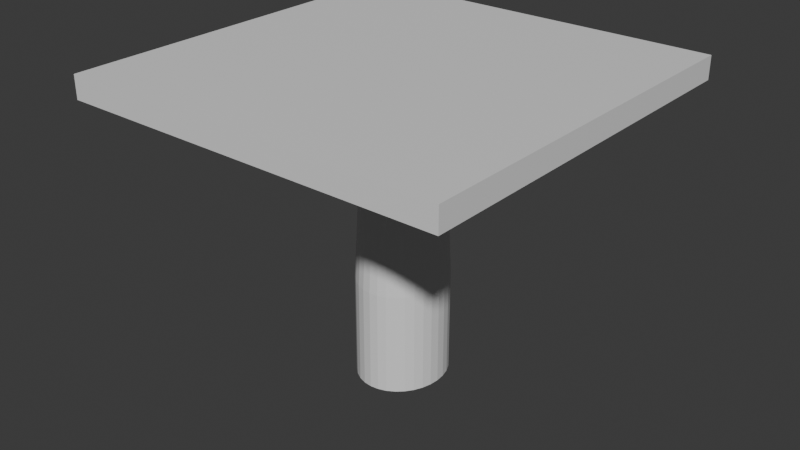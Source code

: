 # Source: Table.blend  (saved by Blender 4.5.88; exported with 4.5.12 LTS)
import bpy
from mathutils import Matrix  # noqa: F401  (used for matrix-valued properties, if any)

bpy.ops.wm.read_factory_settings(use_empty=True)
scene = bpy.context.scene
scene.name = 'Scene'

# ---- collections
col_collection = bpy.data.collections.new('Collection'); scene.collection.children.link(col_collection)

# ---- materials (node trees are filled in below, after node groups)
mat_material = bpy.data.materials.new('Material')
mat_material.alpha_threshold = 0.0
mat_material.roughness = 0.5
mat_material.line_color = (0.0, 0.0, 0.0, 1.0)

# ---- material node trees
mat_material.use_nodes = True; mat_material.node_tree.nodes.clear()
_N = mat_material.node_tree.nodes; _L = mat_material.node_tree.links
n0 = _N.new('ShaderNodeOutputMaterial'); n0.name = 'Material Output'; n0.location = (200, 100)
n1 = _N.new('ShaderNodeBsdfPrincipled'); n1.name = 'Principled BSDF'; n1.location = (-200, 100)
n1.inputs[3].default_value = 1.45
_L.new(n1.outputs[0], n0.inputs[0])
n0.is_active_output = True

# ---- world
world_world = bpy.data.worlds.new('World'); scene.world = world_world
world_world.use_nodes = True; world_world.node_tree.nodes.clear()
_N = world_world.node_tree.nodes; _L = world_world.node_tree.links
n0 = _N.new('ShaderNodeOutputWorld'); n0.name = 'World Output'; n0.location = (200, 100)
n1 = _N.new('ShaderNodeBackground'); n1.name = 'Background'; n1.location = (-200, 100)
n1.inputs[0].default_value = (0.05088, 0.05088, 0.05088, 1.0)
_L.new(n1.outputs[0], n0.inputs[0])
n0.is_active_output = True
world_world.color = (0.05088, 0.05088, 0.05088)
world_world.sun_shadow_jitter_overblur = 0.0

# ---- meshes
me_cube = bpy.data.meshes.new('Cube')
me_cube.from_pydata([(1.0, 1.0, 1.0), (1.0, 1.0, -1.0), (1.0, -1.0, 1.0), (1.0, -1.0, -1.0), (-1.0, 1.0, 1.0), (-1.0, 1.0, -1.0), (-1.0, -1.0, 1.0), (-1.0, -1.0, -1.0), (0.9282, -0.9282, 1.0), (-0.9282, -0.9282, 1.0), (0.9282, 0.9282, 1.0), (-0.9282, 0.9282, 1.0), (1.0, -1.0, 1.0), (-1.0, -1.0, 1.0), (1.0, 1.0, 1.0), (-1.0, 1.0, 1.0), (0.9282, -0.9282, -0.1908), (-0.9282, -0.9282, -0.1908), (0.9282, 0.9282, -0.1908), (-0.9282, 0.9282, -0.1908), (-0.544, -0.4893, 7.276), (0.005039, 0.2672, 16.91), (0.005039, 0.2134, -0.3477), (0.04823, 0.2624, 16.91), (0.0389, 0.2096, -0.3477), (0.08977, 0.2483, 16.91), (0.07146, 0.1985, -0.3477), (0.128, 0.2252, 16.91), (0.1015, 0.1804, -0.3477), (0.1616, 0.1942, 16.91), (0.1278, 0.1561, -0.3477), (0.1891, 0.1564, 16.91), (0.1494, 0.1265, -0.3477), (0.2096, 0.1133, 16.91), (0.1654, 0.09271, -0.3477), (0.2222, 0.06654, 16.91), (0.1753, 0.05604, -0.3477), (0.2264, 0.0179, 16.91), (0.1786, 0.0179, -0.3477), (0.2222, -0.03074, 16.91), (0.1753, -0.02023, -0.3477), (0.2096, -0.07751, 16.91), (0.1654, -0.0569, -0.3477), (0.1891, -0.1206, 16.91), (0.1494, -0.09069, -0.3477), (0.1616, -0.1584, 16.91), (0.1278, -0.1203, -0.3477), (0.128, -0.1894, 16.91), (0.1015, -0.1446, -0.3477), (0.08977, -0.2124, 16.91), (0.07146, -0.1627, -0.3477), (0.04823, -0.2266, 16.91), (0.0389, -0.1738, -0.3477), (0.005039, -0.2314, 16.91), (0.005039, -0.1776, -0.3477), (-0.03815, -0.2266, 16.91), (-0.02882, -0.1738, -0.3477), (-0.07969, -0.2124, 16.91), (-0.06138, -0.1627, -0.3477), (-0.118, -0.1894, 16.91), (-0.09139, -0.1446, -0.3477), (-0.1515, -0.1584, 16.91), (-0.1177, -0.1203, -0.3477), (-0.179, -0.1206, 16.91), (-0.1393, -0.09069, -0.3477), (-0.1995, -0.07751, 16.91), (-0.1553, -0.0569, -0.3477), (-0.2121, -0.03074, 16.91), (-0.1652, -0.02023, -0.3477), (-0.2164, 0.0179, 16.91), (-0.1685, 0.0179, -0.3477), (-0.2121, 0.06654, 16.91), (-0.1652, 0.05604, -0.3477), (-0.1995, 0.1133, 16.91), (-0.1553, 0.09271, -0.3477), (-0.179, 0.1564, 16.91), (-0.1393, 0.1265, -0.3477), (-0.1515, 0.1942, 16.91), (-0.1177, 0.1561, -0.3477), (-0.118, 0.2252, 16.91), (-0.09139, 0.1804, -0.3477), (-0.07969, 0.2483, 16.91), (-0.06138, 0.1985, -0.3477), (-0.03815, 0.2624, 16.91), (-0.02882, 0.2096, -0.3477), (0.005039, 0.2672, 25.84), (0.04823, 0.2624, 25.84), (0.08977, 0.2483, 25.84), (0.128, 0.2252, 25.84), (0.1616, 0.1942, 25.84), (0.1891, 0.1564, 25.84), (0.2096, 0.1133, 25.84), (0.2222, 0.06654, 25.84), (0.2264, 0.0179, 25.84), (0.2222, -0.03074, 25.84), (0.2096, -0.07751, 25.84), (0.1891, -0.1206, 25.84), (0.1616, -0.1584, 25.84), (0.128, -0.1894, 25.84), (0.08977, -0.2124, 25.84), (0.04823, -0.2266, 25.84), (0.005039, -0.2314, 25.84), (-0.03815, -0.2266, 25.84), (-0.07969, -0.2124, 25.84), (-0.118, -0.1894, 25.84), (-0.1515, -0.1584, 25.84), (-0.179, -0.1206, 25.84), (-0.1995, -0.07751, 25.84), (-0.2121, -0.03074, 25.84), (-0.2164, 0.0179, 25.84), (-0.2121, 0.06654, 25.84), (-0.1995, 0.1133, 25.84), (-0.179, 0.1564, 25.84), (-0.1515, 0.1942, 25.84), (-0.118, 0.2252, 25.84), (-0.07969, 0.2483, 25.84), (-0.03815, 0.2624, 25.84)], [], [(6, 2, 12, 13), (3, 2, 6, 7), (7, 6, 4, 5), (5, 1, 3, 7), (1, 0, 2, 3), (5, 4, 0, 1), (10, 11, 19, 18), (4, 6, 13, 15), (2, 0, 14, 12), (0, 4, 15, 14), (8, 9, 13, 12), (10, 8, 12, 14), (9, 11, 15, 13), (11, 10, 14, 15), (18, 19, 17, 16), (8, 10, 18, 16), (11, 9, 17, 19), (9, 8, 16, 17), (21, 22, 24, 23), (23, 24, 26, 25), (25, 26, 28, 27), (27, 28, 30, 29), (29, 30, 32, 31), (31, 32, 34, 33), (33, 34, 36, 35), (35, 36, 38, 37), (37, 38, 40, 39), (39, 40, 42, 41), (41, 42, 44, 43), (43, 44, 46, 45), (45, 46, 48, 47), (47, 48, 50, 49), (49, 50, 52, 51), (51, 52, 54, 53), (53, 54, 56, 55), (55, 56, 58, 57), (57, 58, 60, 59), (59, 60, 62, 61), (61, 62, 64, 63), (63, 64, 66, 65), (65, 66, 68, 67), (67, 68, 70, 69), (69, 70, 72, 71), (71, 72, 74, 73), (73, 74, 76, 75), (75, 76, 78, 77), (77, 78, 80, 79), (79, 80, 82, 81), (24, 22, 84, 82, 80, 78, 76, 74, 72, 70, 68, 66, 64, 62, 60, 58, 56, 54, 52, 50, 48, 46, 44, 42, 40, 38, 36, 34, 32, 30, 28, 26), (81, 82, 84, 83), (83, 84, 22, 21), (23, 25, 87, 86), (85, 86, 87, 88, 89, 90, 91, 92, 93, 94, 95, 96, 97, 98, 99, 100, 101, 102, 103, 104, 105, 106, 107, 108, 109, 110, 111, 112, 113, 114, 115, 116), (41, 43, 96, 95), (59, 61, 105, 104), (77, 79, 114, 113), (33, 35, 92, 91), (51, 53, 101, 100), (69, 71, 110, 109), (25, 27, 88, 87), (43, 45, 97, 96), (61, 63, 106, 105), (79, 81, 115, 114), (35, 37, 93, 92), (53, 55, 102, 101), (71, 73, 111, 110), (27, 29, 89, 88), (45, 47, 98, 97), (63, 65, 107, 106), (81, 83, 116, 115), (37, 39, 94, 93), (55, 57, 103, 102), (73, 75, 112, 111), (29, 31, 90, 89), (47, 49, 99, 98), (65, 67, 108, 107), (21, 23, 86, 85), (83, 21, 85, 116), (39, 41, 95, 94), (57, 59, 104, 103), (75, 77, 113, 112), (31, 33, 91, 90), (49, 51, 100, 99), (67, 69, 109, 108)])
_uv = me_cube.uv_layers.new(name='UVMap')
_uv.uv.foreach_set('vector', [0.625, 1.0, 0.625, 0.75, 0.625, 0.75, 0.625, 1.0, 0.375, 0.75, 0.625, 0.75, 0.625, 1.0, 0.375, 1.0, 0.375, 0.0, 0.625, 0.0, 0.625, 0.25, 0.375, 0.25, 0.125, 0.5, 0.375, 0.5, 0.375, 0.75, 0.125, 0.75, 0.375, 0.5, 0.625, 0.5, 0.625, 0.75, 0.375, 0.75, 0.375, 0.25, 0.625, 0.25, 0.625, 0.5, 0.375, 0.5, 0.634, 0.509, 0.866, 0.509, 0.866, 0.509, 0.634, 0.509, 0.625, 0.25, 0.625, 0.0, 0.625, 0.0, 0.625, 0.25, 0.625, 0.75, 0.625, 0.5, 0.625, 0.5, 0.625, 0.75, 0.625, 0.5, 0.625, 0.25, 0.625, 0.25, 0.625, 0.5, 0.634, 0.741, 0.866, 0.741, 0.875, 0.75, 0.625, 0.75, 0.634, 0.509, 0.634, 0.741, 0.625, 0.75, 0.625, 0.5, 0.866, 0.741, 0.866, 0.509, 0.875, 0.5, 0.875, 0.75, 0.866, 0.509, 0.634, 0.509, 0.625, 0.5, 0.875, 0.5, 0.634, 0.509, 0.866, 0.509, 0.866, 0.741, 0.634, 0.741, 0.634, 0.741, 0.634, 0.509, 0.634, 0.509, 0.634, 0.741, 0.866, 0.509, 0.866, 0.741, 0.866, 0.741, 0.866, 0.509, 0.866, 0.741, 0.634, 0.741, 0.634, 0.741, 0.866, 0.741, 1.0, 0.5, 1.0, 1.0, 0.9688, 1.0, 0.9688, 0.5, 0.9688, 0.5, 0.9688, 1.0, 0.9375, 1.0, 0.9375, 0.5, 0.9375, 0.5, 0.9375, 1.0, 0.9062, 1.0, 0.9062, 0.5, 0.9062, 0.5, 0.9062, 1.0, 0.875, 1.0, 0.875, 0.5, 0.875, 0.5, 0.875, 1.0, 0.8438, 1.0, 0.8438, 0.5, 0.8438, 0.5, 0.8438, 1.0, 0.8125, 1.0, 0.8125, 0.5, 0.8125, 0.5, 0.8125, 1.0, 0.7812, 1.0, 0.7812, 0.5, 0.7812, 0.5, 0.7812, 1.0, 0.75, 1.0, 0.75, 0.5, 0.75, 0.5, 0.75, 1.0, 0.7188, 1.0, 0.7188, 0.5, 0.7188, 0.5, 0.7188, 1.0, 0.6875, 1.0, 0.6875, 0.5, 0.6875, 0.5, 0.6875, 1.0, 0.6562, 1.0, 0.6562, 0.5, 0.6562, 0.5, 0.6562, 1.0, 0.625, 1.0, 0.625, 0.5, 0.625, 0.5, 0.625, 1.0, 0.5938, 1.0, 0.5938, 0.5, 0.5938, 0.5, 0.5938, 1.0, 0.5625, 1.0, 0.5625, 0.5, 0.5625, 0.5, 0.5625, 1.0, 0.5312, 1.0, 0.5312, 0.5, 0.5312, 0.5, 0.5312, 1.0, 0.5, 1.0, 0.5, 0.5, 0.5, 0.5, 0.5, 1.0, 0.4688, 1.0, 0.4688, 0.5, 0.4688, 0.5, 0.4688, 1.0, 0.4375, 1.0, 0.4375, 0.5, 0.4375, 0.5, 0.4375, 1.0, 0.4062, 1.0, 0.4062, 0.5, 0.4062, 0.5, 0.4062, 1.0, 0.375, 1.0, 0.375, 0.5, 0.375, 0.5, 0.375, 1.0, 0.3438, 1.0, 0.3438, 0.5, 0.3438, 0.5, 0.3438, 1.0, 0.3125, 1.0, 0.3125, 0.5, 0.3125, 0.5, 0.3125, 1.0, 0.2812, 1.0, 0.2812, 0.5, 0.2812, 0.5, 0.2812, 1.0, 0.25, 1.0, 0.25, 0.5, 0.25, 0.5, 0.25, 1.0, 0.2188, 1.0, 0.2188, 0.5, 0.2188, 0.5, 0.2188, 1.0, 0.1875, 1.0, 0.1875, 0.5, 0.1875, 0.5, 0.1875, 1.0, 0.1562, 1.0, 0.1562, 0.5, 0.1562, 0.5, 0.1562, 1.0, 0.125, 1.0, 0.125, 0.5, 0.125, 0.5, 0.125, 1.0, 0.09375, 1.0, 0.09375, 0.5, 0.09375, 0.5, 0.09375, 1.0, 0.0625, 1.0, 0.0625, 0.5, 0.7968, 0.4854, 0.75, 0.49, 0.7032, 0.4854, 0.6582, 0.4717, 0.6167, 0.4496, 0.5803, 0.4197, 0.5504, 0.3833, 0.5283, 0.3418, 0.5146, 0.2968, 0.51, 0.25, 0.5146, 0.2032, 0.5283, 0.1582, 0.5504, 0.1167, 0.5803, 0.08029, 0.6167, 0.05045, 0.6582, 0.02827, 0.7032, 0.01461, 0.75, 0.01, 0.7968, 0.01461, 0.8418, 0.02827, 0.8833, 0.05045, 0.9197, 0.08029, 0.9496, 0.1167, 0.9717, 0.1582, 0.9854, 0.2032, 0.99, 0.25, 0.9854, 0.2968, 0.9717, 0.3418, 0.9496, 0.3833, 0.9197, 0.4197, 0.8833, 0.4496, 0.8418, 0.4717, 0.0625, 0.5, 0.0625, 1.0, 0.03125, 1.0, 0.03125, 0.5, 0.03125, 0.5, 0.03125, 1.0, 0.0, 1.0, 0.0, 0.5, 0.9688, 0.5, 0.9375, 0.5, 0.9375, 0.5, 0.9688, 0.5, 0.25, 0.49, 0.2968, 0.4854, 0.3418, 0.4717, 0.3833, 0.4496, 0.4197, 0.4197, 0.4496, 0.3833, 0.4717, 0.3418, 0.4854, 0.2968, 0.49, 0.25, 0.4854, 0.2032, 0.4717, 0.1582, 0.4496, 0.1167, 0.4197, 0.08029, 0.3833, 0.05045, 0.3418, 0.02827, 0.2968, 0.01461, 0.25, 0.01, 0.2032, 0.01461, 0.1582, 0.02827, 0.1167, 0.05045, 0.08029, 0.08029, 0.05045, 0.1167, 0.02827, 0.1582, 0.01461, 0.2032, 0.01, 0.25, 0.01461, 0.2968, 0.02827, 0.3418, 0.05045, 0.3833, 0.08029, 0.4197, 0.1167, 0.4496, 0.1582, 0.4717, 0.2032, 0.4854, 0.6875, 0.5, 0.6562, 0.5, 0.6562, 0.5, 0.6875, 0.5, 0.4062, 0.5, 0.375, 0.5, 0.375, 0.5, 0.4062, 0.5, 0.125, 0.5, 0.09375, 0.5, 0.09375, 0.5, 0.125, 0.5, 0.8125, 0.5, 0.7812, 0.5, 0.7812, 0.5, 0.8125, 0.5, 0.5312, 0.5, 0.5, 0.5, 0.5, 0.5, 0.5312, 0.5, 0.25, 0.5, 0.2188, 0.5, 0.2188, 0.5, 0.25, 0.5, 0.9375, 0.5, 0.9062, 0.5, 0.9062, 0.5, 0.9375, 0.5, 0.6562, 0.5, 0.625, 0.5, 0.625, 0.5, 0.6562, 0.5, 0.375, 0.5, 0.3438, 0.5, 0.3438, 0.5, 0.375, 0.5, 0.09375, 0.5, 0.0625, 0.5, 0.0625, 0.5, 0.09375, 0.5, 0.7812, 0.5, 0.75, 0.5, 0.75, 0.5, 0.7812, 0.5, 0.5, 0.5, 0.4688, 0.5, 0.4688, 0.5, 0.5, 0.5, 0.2188, 0.5, 0.1875, 0.5, 0.1875, 0.5, 0.2188, 0.5, 0.9062, 0.5, 0.875, 0.5, 0.875, 0.5, 0.9062, 0.5, 0.625, 0.5, 0.5938, 0.5, 0.5938, 0.5, 0.625, 0.5, 0.3438, 0.5, 0.3125, 0.5, 0.3125, 0.5, 0.3438, 0.5, 0.0625, 0.5, 0.03125, 0.5, 0.03125, 0.5, 0.0625, 0.5, 0.75, 0.5, 0.7188, 0.5, 0.7188, 0.5, 0.75, 0.5, 0.4688, 0.5, 0.4375, 0.5, 0.4375, 0.5, 0.4688, 0.5, 0.1875, 0.5, 0.1562, 0.5, 0.1562, 0.5, 0.1875, 0.5, 0.875, 0.5, 0.8438, 0.5, 0.8438, 0.5, 0.875, 0.5, 0.5938, 0.5, 0.5625, 0.5, 0.5625, 0.5, 0.5938, 0.5, 0.3125, 0.5, 0.2812, 0.5, 0.2812, 0.5, 0.3125, 0.5, 1.0, 0.5, 0.9688, 0.5, 0.9688, 0.5, 1.0, 0.5, 0.03125, 0.5, 0.0, 0.5, 0.0, 0.5, 0.03125, 0.5, 0.7188, 0.5, 0.6875, 0.5, 0.6875, 0.5, 0.7188, 0.5, 0.4375, 0.5, 0.4062, 0.5, 0.4062, 0.5, 0.4375, 0.5, 0.1562, 0.5, 0.125, 0.5, 0.125, 0.5, 0.1562, 0.5, 0.8438, 0.5, 0.8125, 0.5, 0.8125, 0.5, 0.8438, 0.5, 0.5625, 0.5, 0.5312, 0.5, 0.5312, 0.5, 0.5625, 0.5, 0.2812, 0.5, 0.25, 0.5, 0.25, 0.5, 0.2812, 0.5])
me_cube.materials.append(mat_material)
me_cube.use_mirror_vertex_groups = False
me_cube.update()

# ---- objects
ob_cube = bpy.data.objects.new('Cube', me_cube)

# ---- transforms, parenting, visibility, modifiers, constraints
ob_cube.location = (-1.147, 2.348, 3.768)
ob_cube.scale = (1.947, 1.947, -0.1159)
ob_cube.lock_rotations_4d = False
ob_cube.empty_display_type = 'ARROWS'
ob_cube.lineart.crease_threshold = 0.0

# ---- collection membership
col_collection.objects.link(ob_cube)

# ---- scene / render settings (as saved in the file)
scene.frame_start = 1; scene.frame_end = 250; scene.frame_set(1)
scene.render.engine = 'BLENDER_EEVEE_NEXT'
bpy.context.view_layer.update()

# ---- added for rendering (the .blend has no active camera and no usable light): camera, sun
cam_auto = bpy.data.cameras.new('AutoCamera')
cam_auto.lens = 50.0
cam_auto.sensor_width = 36.0
cam_auto.clip_end = 1000.0
ob_auto_camera = bpy.data.objects.new('AutoCamera', cam_auto)
scene.collection.objects.link(ob_auto_camera)
ob_auto_camera.location = (4.70432, -4.67434, 7.01101)
ob_auto_camera.rotation_euler = (1.09748, -7.21219e-08, 0.694738)
scene.camera = ob_auto_camera
light_auto_sun = bpy.data.lights.new('AutoSun', 'SUN')
light_auto_sun.energy = 3.0
light_auto_sun.angle = 0.0523599
ob_auto_sun = bpy.data.objects.new('AutoSun', light_auto_sun)
scene.collection.objects.link(ob_auto_sun)
ob_auto_sun.rotation_euler = (0.872665, 0.174533, 0.523599)
bpy.context.view_layer.update()
